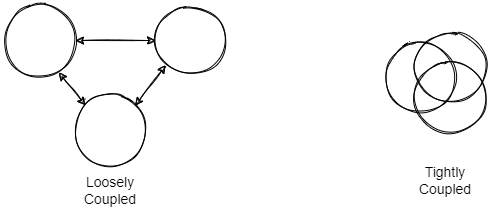

The diagram above was exported from draw.io. Its source (the exported page's mxGraphModel, read from the mxfile embedded in the PNG):
<mxGraphModel dx="736" dy="912" grid="1" gridSize="10" guides="1" tooltips="1" connect="1" arrows="1" fold="1" page="1" pageScale="1" pageWidth="827" pageHeight="1169" math="0" shadow="0">
  <root>
    <mxCell id="0" />
    <mxCell id="1" parent="0" />
    <mxCell id="2f179MjrEyUccjrxQwCu-1" value="" style="ellipse;whiteSpace=wrap;html=1;sketch=1;fontSize=16;" vertex="1" parent="1">
      <mxGeometry x="170" y="280" width="70" height="70" as="geometry" />
    </mxCell>
    <mxCell id="2f179MjrEyUccjrxQwCu-2" value="" style="ellipse;whiteSpace=wrap;html=1;sketch=1;fontSize=16;" vertex="1" parent="1">
      <mxGeometry x="240" y="370" width="70" height="70" as="geometry" />
    </mxCell>
    <mxCell id="2f179MjrEyUccjrxQwCu-3" value="" style="ellipse;whiteSpace=wrap;html=1;sketch=1;fontSize=16;" vertex="1" parent="1">
      <mxGeometry x="320" y="280" width="70" height="70" as="geometry" />
    </mxCell>
    <mxCell id="2f179MjrEyUccjrxQwCu-4" value="" style="endArrow=classic;startArrow=classic;html=1;rounded=0;sketch=1;fontSize=14;exitX=1;exitY=0;exitDx=0;exitDy=0;entryX=0;entryY=1;entryDx=0;entryDy=0;" edge="1" parent="1" source="2f179MjrEyUccjrxQwCu-2" target="2f179MjrEyUccjrxQwCu-3">
      <mxGeometry width="100" height="100" relative="1" as="geometry">
        <mxPoint x="330" y="520" as="sourcePoint" />
        <mxPoint x="430" y="420" as="targetPoint" />
      </mxGeometry>
    </mxCell>
    <mxCell id="2f179MjrEyUccjrxQwCu-5" value="" style="endArrow=classic;startArrow=classic;html=1;rounded=0;sketch=1;fontSize=14;exitX=1;exitY=0.5;exitDx=0;exitDy=0;entryX=0;entryY=0.5;entryDx=0;entryDy=0;" edge="1" parent="1" source="2f179MjrEyUccjrxQwCu-1" target="2f179MjrEyUccjrxQwCu-3">
      <mxGeometry width="100" height="100" relative="1" as="geometry">
        <mxPoint x="259.74873734152925" y="320.50126265847075" as="sourcePoint" />
        <mxPoint x="290.25126265847075" y="279.99873734152925" as="targetPoint" />
      </mxGeometry>
    </mxCell>
    <mxCell id="2f179MjrEyUccjrxQwCu-6" value="" style="endArrow=classic;startArrow=classic;html=1;rounded=0;sketch=1;fontSize=14;exitX=0.762;exitY=0.957;exitDx=0;exitDy=0;exitPerimeter=0;" edge="1" parent="1" source="2f179MjrEyUccjrxQwCu-1">
      <mxGeometry width="100" height="100" relative="1" as="geometry">
        <mxPoint x="250" y="325" as="sourcePoint" />
        <mxPoint x="250" y="380" as="targetPoint" />
      </mxGeometry>
    </mxCell>
    <mxCell id="2f179MjrEyUccjrxQwCu-7" value="" style="ellipse;whiteSpace=wrap;html=1;sketch=1;fontSize=16;fillColor=none;" vertex="1" parent="1">
      <mxGeometry x="580" y="307" width="70" height="70" as="geometry" />
    </mxCell>
    <mxCell id="2f179MjrEyUccjrxQwCu-8" value="" style="ellipse;whiteSpace=wrap;html=1;sketch=1;fontSize=16;fillColor=none;" vertex="1" parent="1">
      <mxGeometry x="550" y="317" width="70" height="70" as="geometry" />
    </mxCell>
    <mxCell id="2f179MjrEyUccjrxQwCu-9" value="" style="ellipse;whiteSpace=wrap;html=1;sketch=1;fontSize=16;fillColor=none;" vertex="1" parent="1">
      <mxGeometry x="580" y="337" width="70" height="70" as="geometry" />
    </mxCell>
    <mxCell id="2f179MjrEyUccjrxQwCu-10" value="Loosely Coupled" style="text;html=1;strokeColor=none;fillColor=none;align=center;verticalAlign=middle;whiteSpace=wrap;rounded=0;sketch=1;fontSize=14;" vertex="1" parent="1">
      <mxGeometry x="245" y="450" width="60" height="30" as="geometry" />
    </mxCell>
    <mxCell id="2f179MjrEyUccjrxQwCu-11" value="Tightly Coupled" style="text;html=1;strokeColor=none;fillColor=none;align=center;verticalAlign=middle;whiteSpace=wrap;rounded=0;sketch=1;fontSize=14;" vertex="1" parent="1">
      <mxGeometry x="580" y="440" width="60" height="30" as="geometry" />
    </mxCell>
  </root>
</mxGraphModel>